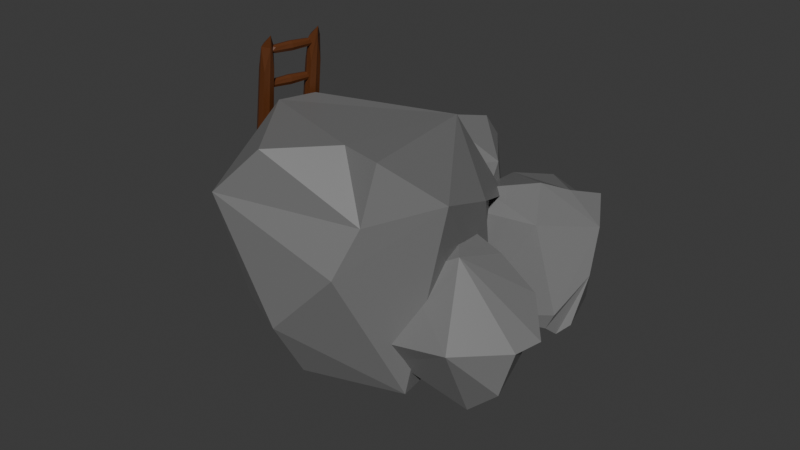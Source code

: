 # Source: ArchertowerLevel1.blend  (saved by Blender 4.0.36; exported with 4.5.12 LTS)
import bpy
from mathutils import Matrix  # noqa: F401  (used for matrix-valued properties, if any)

bpy.ops.wm.read_factory_settings(use_empty=True)
scene = bpy.context.scene
scene.name = 'Scene'

# ---- collections
col_collection = bpy.data.collections.new('Collection'); scene.collection.children.link(col_collection)

# ---- materials (node trees are filled in below, after node groups)
mat_material_001 = bpy.data.materials.new('Material.001')
mat_material_001.alpha_threshold = 0.0
mat_material_001.use_transparent_shadow = False
mat_material_001.line_color = (0.0, 0.0, 0.0, 1.0)
mat_material = bpy.data.materials.new('Material')
mat_material.alpha_threshold = 0.0
mat_material.use_transparent_shadow = False
mat_material.roughness = 0.5
mat_material.line_color = (0.0, 0.0, 0.0, 1.0)
mat_material_003 = bpy.data.materials.new('Material.003')
mat_material_003.use_transparent_shadow = False

# ---- material node trees
mat_material_001.use_nodes = True; mat_material_001.node_tree.nodes.clear()
_N = mat_material_001.node_tree.nodes; _L = mat_material_001.node_tree.links
n0 = _N.new('ShaderNodeOutputMaterial'); n0.name = 'Material Output'; n0.location = (300, 300)
n1 = _N.new('ShaderNodeBsdfPrincipled'); n1.name = 'Principled BSDF'; n1.location = (10, 300)
n1.distribution = 'GGX'
n1.subsurface_method = 'BURLEY'
n1.inputs[0].default_value = (0.1845, 0.1845, 0.1845, 1.0)
n1.inputs[2].default_value = 0.4
n1.inputs[3].default_value = 1.45
n1.inputs[27].default_value = (0.0, 0.0, 0.0, 1.0)
n1.inputs[28].default_value = 1.0
_L.new(n1.outputs[0], n0.inputs[0])
n0.is_active_output = True
mat_material.use_nodes = True; mat_material.node_tree.nodes.clear()
_N = mat_material.node_tree.nodes; _L = mat_material.node_tree.links
n0 = _N.new('ShaderNodeBsdfPrincipled'); n0.name = 'Principled BSDF'; n0.location = (10, 300)
n0.inputs[0].default_value = (0.1845, 0.1845, 0.1845, 1.0)
n0.inputs[3].default_value = 1.45
n1 = _N.new('ShaderNodeOutputMaterial'); n1.name = 'Material Output'; n1.location = (300, 300)
_L.new(n0.outputs[0], n1.inputs[0])
n1.is_active_output = True
mat_material_003.use_nodes = True; mat_material_003.node_tree.nodes.clear()
_N = mat_material_003.node_tree.nodes; _L = mat_material_003.node_tree.links
n0 = _N.new('ShaderNodeBsdfPrincipled'); n0.name = 'Principled BSDF'; n0.location = (10, 300)
n0.inputs[0].default_value = (0.107, 0.03189, 0.008023, 1.0)
n0.inputs[3].default_value = 1.45
n1 = _N.new('ShaderNodeOutputMaterial'); n1.name = 'Material Output'; n1.location = (300, 300)
_L.new(n0.outputs[0], n1.inputs[0])
n1.is_active_output = True

# ---- world
world_world = bpy.data.worlds.new('World'); scene.world = world_world
world_world.use_nodes = True; world_world.node_tree.nodes.clear()
_N = world_world.node_tree.nodes; _L = world_world.node_tree.links
n0 = _N.new('ShaderNodeOutputWorld'); n0.name = 'World Output'; n0.location = (300, 300)
n1 = _N.new('ShaderNodeBackground'); n1.name = 'Background'; n1.location = (10, 300)
n1.inputs[0].default_value = (0.05088, 0.05088, 0.05088, 1.0)
_L.new(n1.outputs[0], n0.inputs[0])
n0.is_active_output = True
world_world.color = (0.05088, 0.05088, 0.05088)
world_world.use_sun_shadow = False
world_world.sun_shadow_jitter_overblur = 0.0

# ---- meshes
me_icosphere = bpy.data.meshes.new('Icosphere')
me_icosphere.from_pydata([(-0.02068, -0.01508, -0.3859), (-0.1915, -0.5408, -0.2832), (-0.1915, 0.5107, -0.2832), (0.4265, 0.3098, -0.2832), (0.1501, -0.5408, 0.2696), (-0.4679, 0.3098, 0.2696), (0.5321, -0.01508, 0.2696), (-0.02068, -0.01508, 0.3938), (0.08432, 0.5107, 0.1631), (0.03106, 0.472, 0.2696), (0.1172, 0.4094, 0.3355), (0.2237, 0.4094, 0.2696), (0.4265, -0.2241, -0.2832), (0.4454, -0.2821, -0.1846), (0.3773, -0.3758, -0.1846), (0.3163, -0.3758, -0.2832), (0.3468, -0.2821, -0.3441), (-0.3984, -0.3905, 0.1307), (-0.3126, -0.3905, 0.2696), (-0.3555, -0.2584, 0.3555), (-0.4679, -0.1767, 0.2696), (-0.4254, -0.01508, -0.3746), (-0.4712, -0.1559, -0.2832), (-0.5452, -0.1021, -0.1351), (-0.5452, 0.07193, -0.1351), (-0.4712, 0.1257, -0.2832)], [], [(13, 12, 3, 6), (0, 16, 15, 1), (23, 22, 1, 17), (2, 25, 24, 5), (0, 2, 3), (14, 13, 6, 4), (1, 4, 18, 17), (24, 23, 20, 5), (2, 5, 9, 8), (1, 15, 14, 4), (19, 18, 4, 7), (5, 20, 19, 7), (10, 9, 5, 7), (6, 11, 10, 7), (4, 6, 7), (3, 2, 8), (8, 9, 10, 11), (3, 8, 11, 6), (12, 13, 14, 15, 16), (12, 16, 0, 3), (23, 17, 18, 19, 20), (0, 1, 22, 21), (21, 22, 23, 24, 25), (0, 21, 25, 2)])
_uv = me_icosphere.uv_layers.new(name='UVMap')
_uv.uv.foreach_set('vector', [0.2889, 0.1855, 0.3051, 0.1575, 0.4545, 0.1575, 0.3636, 0.3149, 0.1818, 0.0, 0.2565, 0.1294, 0.2403, 0.1575, 0.09091, 0.1575, 0.8425, 0.1996, 0.8669, 0.1575, 1.0, 0.1575, 0.9319, 0.2754, 0.6364, 0.1575, 0.7695, 0.1575, 0.7938, 0.1996, 0.7273, 0.3149, 0.5455, 0.0, 0.6364, 0.1575, 0.4545, 0.1575, 0.2565, 0.1855, 0.2889, 0.1855, 0.3636, 0.3149, 0.1818, 0.3149, 0.09091, 0.1575, 0.1818, 0.3149, 0.04569, 0.3149, 0.02284, 0.2754, 0.7938, 0.1996, 0.8425, 0.1996, 0.8634, 0.3149, 0.7273, 0.3149, 0.6364, 0.1575, 0.7273, 0.3149, 0.5805, 0.3149, 0.563, 0.2846, 0.09091, 0.1575, 0.2403, 0.1575, 0.2565, 0.1855, 0.1818, 0.3149, 0.02284, 0.3545, 0.04569, 0.3149, 0.1818, 0.3149, 0.09091, 0.4724, 0.7273, 0.3149, 0.8634, 0.3149, 0.8862, 0.3545, 0.8182, 0.4724, 0.563, 0.3453, 0.5805, 0.3149, 0.7273, 0.3149, 0.6364, 0.4724, 0.3636, 0.3149, 0.5104, 0.3149, 0.5279, 0.3453, 0.4545, 0.4724, 0.1818, 0.3149, 0.3636, 0.3149, 0.2727, 0.4724, 0.4545, 0.1575, 0.6364, 0.1575, 0.563, 0.2846, 0.563, 0.2846, 0.5805, 0.3149, 0.563, 0.3453, 0.5104, 0.3149, 0.4545, 0.1575, 0.563, 0.2846, 0.5104, 0.3149, 0.3636, 0.3149, 0.3051, 0.1575, 0.2889, 0.1855, 0.2565, 0.1855, 0.2403, 0.1575, 0.2565, 0.1294, 0.3051, 0.1575, 0.2889, 0.1294, 0.3636, 0.0, 0.4545, 0.1575, 0.8425, 0.1996, 0.9319, 0.2754, 0.04569, 0.3149, 0.02284, 0.3545, 0.8634, 0.3149, 0.9091, 0.0, 1.0, 0.1575, 0.8669, 0.1575, 0.8425, 0.1153, 0.7938, 0.1153, 0.8669, 0.1575, 0.8425, 0.1996, 0.7938, 0.1996, 0.7695, 0.1575, 0.7273, 0.0, 0.7938, 0.1153, 0.7695, 0.1575, 0.6364, 0.1575])
me_icosphere.materials.append(mat_material_001)
me_icosphere.update()
me_icosphere_001 = bpy.data.meshes.new('Icosphere.001')
me_icosphere_001.from_pydata([(-0.02089, -0.01708, -0.371), (-0.1915, -0.5408, -0.2832), (-0.1915, 0.5107, -0.1133), (0.3037, 0.1745, -0.2832), (0.1501, -0.3125, 0.2696), (-0.4679, 0.3098, 0.2696), (0.399, 0.1126, 0.1946), (-0.02068, -0.01508, 0.3938), (0.08432, 0.5107, 0.1631), (-0.2183, 0.472, 0.2696), (0.1172, 0.1551, 0.3355), (0.2237, 0.4094, 0.2696), (0.4265, -0.2241, -0.2832), (0.4454, -0.0539, -0.03343), (0.3773, -0.3758, -0.1846), (0.3163, -0.3758, -0.2832), (0.3468, -0.2821, -0.3441), (-0.3984, -0.3905, 0.1307), (-0.3126, -0.3905, 0.2696), (-0.3555, -0.2584, 0.3555), (-0.4679, -0.1767, 0.2696), (-0.254, -0.01508, -0.3746), (-0.4712, -0.1559, -0.2832), (-0.5452, -0.1021, -0.1351), (-0.5452, 0.07193, -0.1351), (-0.4712, 0.1257, -0.2832)], [], [(13, 12, 3, 6), (0, 16, 15, 1), (23, 22, 1, 17), (2, 25, 24, 5), (0, 2, 3), (14, 13, 6, 4), (1, 4, 18, 17), (24, 23, 20, 5), (2, 5, 9, 8), (1, 15, 14, 4), (19, 18, 4, 7), (5, 20, 19, 7), (10, 9, 5, 7), (6, 11, 10, 7), (4, 6, 7), (3, 2, 8), (8, 9, 10, 11), (3, 8, 11, 6), (12, 13, 14, 15, 16), (12, 16, 0, 3), (23, 17, 18, 19, 20), (0, 1, 22, 21), (21, 22, 23, 24, 25), (0, 21, 25, 2)])
_uv = me_icosphere_001.uv_layers.new(name='UVMap')
_uv.uv.foreach_set('vector', [0.2889, 0.1855, 0.3051, 0.1575, 0.4545, 0.1575, 0.3636, 0.3149, 0.1818, 0.0, 0.2565, 0.1294, 0.2403, 0.1575, 0.09091, 0.1575, 0.8425, 0.1996, 0.8669, 0.1575, 1.0, 0.1575, 0.9319, 0.2754, 0.6364, 0.1575, 0.7695, 0.1575, 0.7938, 0.1996, 0.7273, 0.3149, 0.5455, 0.0, 0.6364, 0.1575, 0.4545, 0.1575, 0.2565, 0.1855, 0.2889, 0.1855, 0.3636, 0.3149, 0.1818, 0.3149, 0.09091, 0.1575, 0.1818, 0.3149, 0.04569, 0.3149, 0.02284, 0.2754, 0.7938, 0.1996, 0.8425, 0.1996, 0.8634, 0.3149, 0.7273, 0.3149, 0.6364, 0.1575, 0.7273, 0.3149, 0.5805, 0.3149, 0.563, 0.2846, 0.09091, 0.1575, 0.2403, 0.1575, 0.2565, 0.1855, 0.1818, 0.3149, 0.02284, 0.3545, 0.04569, 0.3149, 0.1818, 0.3149, 0.09091, 0.4724, 0.7273, 0.3149, 0.8634, 0.3149, 0.8862, 0.3545, 0.8182, 0.4724, 0.563, 0.3453, 0.5805, 0.3149, 0.7273, 0.3149, 0.6364, 0.4724, 0.3636, 0.3149, 0.5104, 0.3149, 0.5279, 0.3453, 0.4545, 0.4724, 0.1818, 0.3149, 0.3636, 0.3149, 0.2727, 0.4724, 0.4545, 0.1575, 0.6364, 0.1575, 0.563, 0.2846, 0.563, 0.2846, 0.5805, 0.3149, 0.563, 0.3453, 0.5104, 0.3149, 0.4545, 0.1575, 0.563, 0.2846, 0.5104, 0.3149, 0.3636, 0.3149, 0.3051, 0.1575, 0.2889, 0.1855, 0.2565, 0.1855, 0.2403, 0.1575, 0.2565, 0.1294, 0.3051, 0.1575, 0.2889, 0.1294, 0.3636, 0.0, 0.4545, 0.1575, 0.8425, 0.1996, 0.9319, 0.2754, 0.04569, 0.3149, 0.02284, 0.3545, 0.8634, 0.3149, 0.9091, 0.0, 1.0, 0.1575, 0.8669, 0.1575, 0.8425, 0.1153, 0.7938, 0.1153, 0.8669, 0.1575, 0.8425, 0.1996, 0.7938, 0.1996, 0.7695, 0.1575, 0.7273, 0.0, 0.7938, 0.1153, 0.7695, 0.1575, 0.6364, 0.1575])
me_icosphere_001.materials.append(mat_material_001)
me_icosphere_001.update()
me_icosphere_002 = bpy.data.meshes.new('Icosphere.002')
me_icosphere_002.from_pydata([(-0.02089, -0.01708, -0.371), (-0.2253, -0.6954, -0.268), (-0.3671, 0.4046, -0.1531), (0.3037, 0.1745, -0.2832), (0.07413, -0.6598, 0.3038), (-0.4679, 0.3098, 0.2696), (0.399, 0.1126, 0.1946), (-0.02068, -0.01508, 0.3938), (0.05786, 0.3898, 0.175), (-0.2187, 0.4701, 0.2698), (0.1172, 0.1551, 0.3355), (0.216, 0.374, 0.2731), (0.4265, -0.2241, -0.2832), (0.4454, -0.0539, -0.03343), (0.3048, -0.707, -0.152), (0.2563, -0.65, -0.2562), (0.3468, -0.2821, -0.3441), (-0.4323, -0.5451, 0.1459), (-0.3464, -0.5451, 0.2848), (-0.3555, -0.2584, 0.3555), (-0.4679, -0.1767, 0.2696), (-0.176, -0.0275, -0.3468), (-0.3932, -0.1683, -0.2553), (-0.4672, -0.1145, -0.1073), (-0.4672, 0.05951, -0.1073), (-0.3932, 0.1133, -0.2553), (-0.09847, -0.02229, -0.3589), (-0.4014, 0.2489, -0.2095), (-0.4676, 0.1847, 0.08117), (-0.2924, -0.3545, -0.2692), (-0.4676, -0.1456, 0.08117), (-0.4328, -0.2525, 0.01171), (-0.2765, 0.3475, -0.2758), (-0.321, 0.06647, -0.2858), (-0.3493, 0.1665, -0.2765)], [], [(13, 12, 3, 6), (0, 16, 15, 1), (31, 29, 1, 17), (27, 25, 24, 28), (0, 32, 2, 3), (14, 13, 6, 4), (1, 4, 18, 17), (28, 30, 20, 5), (2, 5, 9, 8), (1, 15, 14, 4), (19, 18, 4, 7), (5, 20, 19, 7), (10, 9, 5, 7), (6, 11, 10, 7), (4, 6, 7), (3, 2, 8), (8, 9, 10, 11), (3, 8, 11, 6), (12, 13, 14, 15, 16), (12, 16, 0, 3), (31, 17, 18, 19, 20, 30), (26, 29, 22, 21), (21, 22, 23, 24, 25, 33), (34, 33, 25, 27), (32, 34, 27, 2), (0, 1, 29, 26), (23, 31, 30), (24, 23, 30, 28), (2, 27, 28, 5), (23, 22, 29, 31), (0, 26, 34, 32), (26, 21, 33, 34)])
_uv = me_icosphere_002.uv_layers.new(name='UVMap')
_uv.uv.foreach_set('vector', [0.2889, 0.1855, 0.3051, 0.1575, 0.4545, 0.1575, 0.3636, 0.3149, 0.1818, 0.0, 0.2565, 0.1294, 0.2403, 0.1575, 0.09091, 0.1575, 0.8872, 0.2375, 0.9334, 0.1575, 1.0, 0.1575, 0.9319, 0.2754, 0.7029, 0.1575, 0.7695, 0.1575, 0.7938, 0.1996, 0.7606, 0.2573, 0.5455, 0.0, 0.6061, 0.1051, 0.6364, 0.1575, 0.4545, 0.1575, 0.2565, 0.1855, 0.2889, 0.1855, 0.3636, 0.3149, 0.1818, 0.3149, 0.09091, 0.1575, 0.1818, 0.3149, 0.04569, 0.3149, 0.02284, 0.2754, 0.7606, 0.2573, 0.853, 0.2573, 0.8634, 0.3149, 0.7273, 0.3149, 0.6364, 0.1575, 0.7273, 0.3149, 0.5805, 0.3149, 0.563, 0.2846, 0.09091, 0.1575, 0.2403, 0.1575, 0.2565, 0.1855, 0.1818, 0.3149, 0.02284, 0.3545, 0.04569, 0.3149, 0.1818, 0.3149, 0.09091, 0.4724, 0.7273, 0.3149, 0.8634, 0.3149, 0.8862, 0.3545, 0.8182, 0.4724, 0.563, 0.3453, 0.5805, 0.3149, 0.7273, 0.3149, 0.6364, 0.4724, 0.3636, 0.3149, 0.5104, 0.3149, 0.5279, 0.3453, 0.4545, 0.4724, 0.1818, 0.3149, 0.3636, 0.3149, 0.2727, 0.4724, 0.4545, 0.1575, 0.6364, 0.1575, 0.563, 0.2846, 0.563, 0.2846, 0.5805, 0.3149, 0.563, 0.3453, 0.5104, 0.3149, 0.4545, 0.1575, 0.563, 0.2846, 0.5104, 0.3149, 0.3636, 0.3149, 0.3051, 0.1575, 0.2889, 0.1855, 0.2565, 0.1855, 0.2403, 0.1575, 0.2565, 0.1294, 0.3051, 0.1575, 0.2889, 0.1294, 0.3636, 0.0, 0.4545, 0.1575, 0.8872, 0.2375, 0.9319, 0.2754, 0.04569, 0.3149, 0.02284, 0.3545, 0.8634, 0.3149, 0.853, 0.2573, 0.8758, 0.05765, 0.9334, 0.1575, 0.8669, 0.1575, 0.8425, 0.1153, 0.7938, 0.1153, 0.8669, 0.1575, 0.8425, 0.1996, 0.7938, 0.1996, 0.7695, 0.1575, 0.7776, 0.1434, 0.7221, 0.1243, 0.7776, 0.1434, 0.7695, 0.1575, 0.7029, 0.1575, 0.6666, 0.1051, 0.7221, 0.1243, 0.7029, 0.1575, 0.6364, 0.1575, 0.9091, 0.0, 1.0, 0.1575, 0.9334, 0.1575, 0.8758, 0.05765, 0.8425, 0.1996, 0.8872, 0.2375, 0.853, 0.2573, 0.7938, 0.1996, 0.8425, 0.1996, 0.853, 0.2573, 0.7606, 0.2573, 0.6364, 0.1575, 0.7029, 0.1575, 0.7606, 0.2573, 0.7273, 0.3149, 0.8425, 0.1996, 0.8669, 0.1575, 0.9334, 0.1575, 0.8872, 0.2375, 0.7273, 0.0, 0.7606, 0.05765, 0.7221, 0.1243, 0.6666, 0.1051, 0.7606, 0.05765, 0.7938, 0.1153, 0.7776, 0.1434, 0.7221, 0.1243])
me_icosphere_002.materials.append(mat_material)
me_icosphere_002.update()
me_icosphere_003 = bpy.data.meshes.new('Icosphere.003')
me_icosphere_003.from_pydata([(-0.02089, -0.01708, -0.371), (-0.1915, -0.5408, -0.2832), (-0.1915, 0.5107, -0.1133), (0.3037, 0.1745, -0.2832), (0.1501, -0.3125, 0.2696), (-0.4679, 0.3098, 0.2696), (0.399, 0.1126, 0.1946), (-0.02068, -0.01508, 0.3938), (0.08432, 0.5107, 0.1631), (-0.2183, 0.472, 0.2696), (0.1172, 0.1551, 0.3355), (0.2237, 0.4094, 0.2696), (0.4265, -0.2241, -0.2832), (0.4454, -0.0539, -0.03343), (0.3773, -0.3758, -0.1846), (0.3163, -0.3758, -0.2832), (0.3468, -0.2821, -0.3441), (-0.3984, -0.3905, 0.1307), (-0.3126, -0.3905, 0.2696), (-0.3555, -0.2584, 0.3555), (-0.4679, -0.1767, 0.2696), (-0.254, -0.01508, -0.3746), (-0.4712, -0.1559, -0.2832), (-0.5452, -0.1021, -0.1351), (-0.5452, 0.07193, -0.1351), (-0.4712, 0.1257, -0.2832)], [], [(13, 12, 3, 6), (0, 16, 15, 1), (23, 22, 1, 17), (2, 25, 24, 5), (0, 2, 3), (14, 13, 6, 4), (1, 4, 18, 17), (24, 23, 20, 5), (2, 5, 9, 8), (1, 15, 14, 4), (19, 18, 4, 7), (5, 20, 19, 7), (10, 9, 5, 7), (6, 11, 10, 7), (4, 6, 7), (3, 2, 8), (8, 9, 10, 11), (3, 8, 11, 6), (12, 13, 14, 15, 16), (12, 16, 0, 3), (23, 17, 18, 19, 20), (0, 1, 22, 21), (21, 22, 23, 24, 25), (0, 21, 25, 2)])
_uv = me_icosphere_003.uv_layers.new(name='UVMap')
_uv.uv.foreach_set('vector', [0.2889, 0.1855, 0.3051, 0.1575, 0.4545, 0.1575, 0.3636, 0.3149, 0.1818, 0.0, 0.2565, 0.1294, 0.2403, 0.1575, 0.09091, 0.1575, 0.8425, 0.1996, 0.8669, 0.1575, 1.0, 0.1575, 0.9319, 0.2754, 0.6364, 0.1575, 0.7695, 0.1575, 0.7938, 0.1996, 0.7273, 0.3149, 0.5455, 0.0, 0.6364, 0.1575, 0.4545, 0.1575, 0.2565, 0.1855, 0.2889, 0.1855, 0.3636, 0.3149, 0.1818, 0.3149, 0.09091, 0.1575, 0.1818, 0.3149, 0.04569, 0.3149, 0.02284, 0.2754, 0.7938, 0.1996, 0.8425, 0.1996, 0.8634, 0.3149, 0.7273, 0.3149, 0.6364, 0.1575, 0.7273, 0.3149, 0.5805, 0.3149, 0.563, 0.2846, 0.09091, 0.1575, 0.2403, 0.1575, 0.2565, 0.1855, 0.1818, 0.3149, 0.02284, 0.3545, 0.04569, 0.3149, 0.1818, 0.3149, 0.09091, 0.4724, 0.7273, 0.3149, 0.8634, 0.3149, 0.8862, 0.3545, 0.8182, 0.4724, 0.563, 0.3453, 0.5805, 0.3149, 0.7273, 0.3149, 0.6364, 0.4724, 0.3636, 0.3149, 0.5104, 0.3149, 0.5279, 0.3453, 0.4545, 0.4724, 0.1818, 0.3149, 0.3636, 0.3149, 0.2727, 0.4724, 0.4545, 0.1575, 0.6364, 0.1575, 0.563, 0.2846, 0.563, 0.2846, 0.5805, 0.3149, 0.563, 0.3453, 0.5104, 0.3149, 0.4545, 0.1575, 0.563, 0.2846, 0.5104, 0.3149, 0.3636, 0.3149, 0.3051, 0.1575, 0.2889, 0.1855, 0.2565, 0.1855, 0.2403, 0.1575, 0.2565, 0.1294, 0.3051, 0.1575, 0.2889, 0.1294, 0.3636, 0.0, 0.4545, 0.1575, 0.8425, 0.1996, 0.9319, 0.2754, 0.04569, 0.3149, 0.02284, 0.3545, 0.8634, 0.3149, 0.9091, 0.0, 1.0, 0.1575, 0.8669, 0.1575, 0.8425, 0.1153, 0.7938, 0.1153, 0.8669, 0.1575, 0.8425, 0.1996, 0.7938, 0.1996, 0.7695, 0.1575, 0.7273, 0.0, 0.7938, 0.1153, 0.7695, 0.1575, 0.6364, 0.1575])
me_icosphere_003.materials.append(mat_material_001)
me_icosphere_003.update()
me_cube_004 = bpy.data.meshes.new('Cube.004')
me_cube_004.from_pydata([(-0.5, -0.5, 0.5798), (-0.5, -0.5, 1.58), (-0.5, 0.5, 0.5798), (-0.5, 0.5, 1.58), (0.5, -0.5, 0.5798), (0.5, -0.5, 1.58), (0.5, 0.5, 0.5798), (0.5, 0.5, 1.58), (-0.6096, 9.313e-10, 0.4702), (-0.6096, -0.6096, 1.08), (-0.6096, -6.519e-09, 1.689), (-0.6096, 0.6096, 1.08), (1.583e-08, 0.6096, 0.4702), (-5.588e-09, 0.6096, 1.689), (0.6096, 0.6096, 1.08), (0.6096, -1.676e-08, 0.4702), (0.6096, -1.863e-09, 1.689), (0.6096, -0.6096, 1.08), (-1.211e-08, -0.6096, 0.4702), (-9.313e-10, -0.6096, 1.689), (-0.8395, -1.211e-08, 1.08), (9.313e-09, 0.8395, 1.08), (0.8395, -1.304e-08, 1.08), (-9.313e-09, -0.8395, 1.08), (0.0, -5.588e-09, 0.2403), (-9.313e-10, -1.397e-08, 1.919), (-0.5, -0.5, -5.465), (-0.5, -0.5, -4.465), (-0.5, 0.5, -5.465), (-0.5, 0.5, -4.465), (0.5, -0.5, -5.465), (0.5, -0.5, -4.465), (0.5, 0.5, -5.465), (0.5, 0.5, -4.465), (-0.6096, 9.313e-10, -5.574), (-0.6096, -0.6096, -4.965), (-0.6096, -6.519e-09, -4.355), (-0.6096, 0.6096, -4.965), (1.583e-08, 0.6096, -5.574), (-5.588e-09, 0.6096, -4.355), (0.6096, 0.6096, -4.965), (0.6096, -1.676e-08, -5.574), (0.6096, -1.863e-09, -4.355), (0.6096, -0.6096, -4.965), (-1.211e-08, -0.6096, -5.574), (-9.313e-10, -0.6096, -4.355), (-0.8395, -1.211e-08, -4.965), (9.313e-09, 0.8395, -4.965), (0.8395, -1.304e-08, -4.965), (-9.313e-09, -0.8395, -4.965), (0.0, -5.588e-09, -5.804), (-9.313e-10, -1.397e-08, -4.125), (-0.5, -0.5, -11.51), (-0.5, -0.5, -10.51), (-0.5, 0.5, -11.51), (-0.5, 0.5, -10.51), (0.5, -0.5, -11.51), (0.5, -0.5, -10.51), (0.5, 0.5, -11.51), (0.5, 0.5, -10.51), (-0.6096, 9.313e-10, -11.62), (-0.6096, -0.6096, -11.01), (-0.6096, -6.519e-09, -10.4), (-0.6096, 0.6096, -11.01), (1.583e-08, 0.6096, -11.62), (-5.588e-09, 0.6096, -10.4), (0.6096, 0.6096, -11.01), (0.6096, -1.676e-08, -11.62), (0.6096, -1.863e-09, -10.4), (0.6096, -0.6096, -11.01), (-1.211e-08, -0.6096, -11.62), (-9.313e-10, -0.6096, -10.4), (-0.8395, -1.211e-08, -11.01), (9.313e-09, 0.8395, -11.01), (0.8395, -1.304e-08, -11.01), (-9.313e-09, -0.8395, -11.01), (0.0, -5.588e-09, -11.85), (-9.313e-10, -1.397e-08, -10.17), (-0.5, -0.5, -17.55), (-0.5, -0.5, -16.55), (-0.5, 0.5, -17.55), (-0.5, 0.5, -16.55), (0.5, -0.5, -17.55), (0.5, -0.5, -16.55), (0.5, 0.5, -17.55), (0.5, 0.5, -16.55), (-0.6096, 9.313e-10, -17.66), (-0.6096, -0.6096, -17.05), (-0.6096, -6.519e-09, -16.44), (-0.6096, 0.6096, -17.05), (1.583e-08, 0.6096, -17.66), (-5.588e-09, 0.6096, -16.44), (0.6096, 0.6096, -17.05), (0.6096, -1.676e-08, -17.66), (0.6096, -1.863e-09, -16.44), (0.6096, -0.6096, -17.05), (-1.211e-08, -0.6096, -17.66), (-9.313e-10, -0.6096, -16.44), (-0.8395, -1.211e-08, -17.05), (9.313e-09, 0.8395, -17.05), (0.8395, -1.304e-08, -17.05), (-9.313e-09, -0.8395, -17.05), (0.0, -5.588e-09, -17.89), (-9.313e-10, -1.397e-08, -16.21), (-0.5, -0.5, -23.6), (-0.5, -0.5, -22.6), (-0.5, 0.5, -23.6), (-0.5, 0.5, -22.6), (0.5, -0.5, -23.6), (0.5, -0.5, -22.6), (0.5, 0.5, -23.6), (0.5, 0.5, -22.6), (-0.6096, 9.313e-10, -23.71), (-0.6096, -0.6096, -23.1), (-0.6096, -6.519e-09, -22.49), (-0.6096, 0.6096, -23.1), (1.583e-08, 0.6096, -23.71), (-5.588e-09, 0.6096, -22.49), (0.6096, 0.6096, -23.1), (0.6096, -1.676e-08, -23.71), (0.6096, -1.863e-09, -22.49), (0.6096, -0.6096, -23.1), (-1.211e-08, -0.6096, -23.71), (-9.313e-10, -0.6096, -22.49), (-0.8395, -1.211e-08, -23.1), (9.313e-09, 0.8395, -23.1), (0.8395, -1.304e-08, -23.1), (-9.313e-09, -0.8395, -23.1), (0.0, -5.588e-09, -23.94), (-9.313e-10, -1.397e-08, -22.26), (-0.5, -0.5, -29.64), (-0.5, -0.5, -28.64), (-0.5, 0.5, -29.64), (-0.5, 0.5, -28.64), (0.5, -0.5, -29.64), (0.5, -0.5, -28.64), (0.5, 0.5, -29.64), (0.5, 0.5, -28.64), (-0.6096, 9.313e-10, -29.75), (-0.6096, -0.6096, -29.14), (-0.6096, -6.519e-09, -28.53), (-0.6096, 0.6096, -29.14), (1.583e-08, 0.6096, -29.75), (-5.588e-09, 0.6096, -28.53), (0.6096, 0.6096, -29.14), (0.6096, -1.676e-08, -29.75), (0.6096, -1.863e-09, -28.53), (0.6096, -0.6096, -29.14), (-1.211e-08, -0.6096, -29.75), (-9.313e-10, -0.6096, -28.53), (-0.8395, -1.211e-08, -29.14), (9.313e-09, 0.8395, -29.14), (0.8395, -1.304e-08, -29.14), (-9.313e-09, -0.8395, -29.14), (0.0, -5.588e-09, -29.98), (-9.313e-10, -1.397e-08, -28.3), (-0.5, -0.5, -35.69), (-0.5, -0.5, -34.69), (-0.5, 0.5, -35.69), (-0.5, 0.5, -34.69), (0.5, -0.5, -35.69), (0.5, -0.5, -34.69), (0.5, 0.5, -35.69), (0.5, 0.5, -34.69), (-0.6096, 9.313e-10, -35.8), (-0.6096, -0.6096, -35.19), (-0.6096, -6.519e-09, -34.58), (-0.6096, 0.6096, -35.19), (1.583e-08, 0.6096, -35.8), (-5.588e-09, 0.6096, -34.58), (0.6096, 0.6096, -35.19), (0.6096, -1.676e-08, -35.8), (0.6096, -1.863e-09, -34.58), (0.6096, -0.6096, -35.19), (-1.211e-08, -0.6096, -35.8), (-9.313e-10, -0.6096, -34.58), (-0.8395, -1.211e-08, -35.19), (9.313e-09, 0.8395, -35.19), (0.8395, -1.304e-08, -35.19), (-9.313e-09, -0.8395, -35.19), (0.0, -5.588e-09, -36.03), (-9.313e-10, -1.397e-08, -34.35), (-0.5, -0.5, -41.73), (-0.5, -0.5, -40.73), (-0.5, 0.5, -41.73), (-0.5, 0.5, -40.73), (0.5, -0.5, -41.73), (0.5, -0.5, -40.73), (0.5, 0.5, -41.73), (0.5, 0.5, -40.73), (-0.6096, 9.313e-10, -41.84), (-0.6096, -0.6096, -41.23), (-0.6096, -6.519e-09, -40.62), (-0.6096, 0.6096, -41.23), (1.583e-08, 0.6096, -41.84), (-5.588e-09, 0.6096, -40.62), (0.6096, 0.6096, -41.23), (0.6096, -1.676e-08, -41.84), (0.6096, -1.863e-09, -40.62), (0.6096, -0.6096, -41.23), (-1.211e-08, -0.6096, -41.84), (-9.313e-10, -0.6096, -40.62), (-0.8395, -1.211e-08, -41.23), (9.313e-09, 0.8395, -41.23), (0.8395, -1.304e-08, -41.23), (-9.313e-09, -0.8395, -41.23), (0.0, -5.588e-09, -42.07), (-9.313e-10, -1.397e-08, -40.39), (-0.5, -0.5, -47.78), (-0.5, -0.5, -46.78), (-0.5, 0.5, -47.78), (-0.5, 0.5, -46.78), (0.5, -0.5, -47.78), (0.5, -0.5, -46.78), (0.5, 0.5, -47.78), (0.5, 0.5, -46.78), (-0.6096, 9.313e-10, -47.89), (-0.6096, -0.6096, -47.28), (-0.6096, -6.519e-09, -46.67), (-0.6096, 0.6096, -47.28), (1.583e-08, 0.6096, -47.89), (-5.588e-09, 0.6096, -46.67), (0.6096, 0.6096, -47.28), (0.6096, -1.676e-08, -47.89), (0.6096, -1.863e-09, -46.67), (0.6096, -0.6096, -47.28), (-1.211e-08, -0.6096, -47.89), (-9.313e-10, -0.6096, -46.67), (-0.8395, -1.211e-08, -47.28), (9.313e-09, 0.8395, -47.28), (0.8395, -1.304e-08, -47.28), (-9.313e-09, -0.8395, -47.28), (0.0, -5.588e-09, -48.12), (-9.313e-10, -1.397e-08, -46.44), (-0.5798, 0.884, -6.763), (-0.5798, 0.884, -44.05), (-0.5798, -0.884, -6.763), (-0.5798, -0.884, -44.05), (-0.8768, 0.884, -6.763), (-0.8768, 0.884, -44.05), (-0.8768, -0.884, -6.763), (-0.8768, -0.884, -44.05), (-0.5473, -1.647e-09, -2.678), (-0.5473, 1.078, -25.41), (-0.5473, 1.153e-08, -48.14), (-0.5473, -1.078, -25.41), (-0.7283, -1.078, -2.678), (-0.7283, -1.078, -48.14), (-0.9093, -1.078, -25.41), (-0.9093, 2.964e-08, -2.678), (-0.9093, 3.293e-09, -48.14), (-0.9093, 1.078, -25.41), (-0.7283, 1.078, -2.678), (-0.7283, 1.078, -48.14), (-0.479, 2.14e-08, -25.41), (-0.7283, -1.484, -25.41), (-0.9776, 2.305e-08, -25.41), (-0.7283, 1.484, -25.41), (-0.7283, 9.879e-09, 5.897), (-0.7195, 1.088, -50.37), (0.5643, 0.884, -6.763), (0.5643, 0.884, -44.05), (0.5643, -0.884, -6.763), (0.5643, -0.884, -44.05), (0.8612, 0.884, -6.763), (0.8612, 0.884, -44.05), (0.8612, -0.884, -6.763), (0.8612, -0.884, -44.05), (0.5317, -1.647e-09, -2.678), (0.5317, 1.078, -25.41), (0.5317, 1.153e-08, -48.14), (0.5317, -1.078, -25.41), (0.7127, -1.078, -2.678), (0.7127, -1.078, -48.14), (0.8938, -1.078, -25.41), (0.8938, 2.964e-08, -2.678), (0.8938, 3.293e-09, -48.14), (0.8938, 1.078, -25.41), (0.7127, 1.078, -2.678), (0.7127, 1.078, -48.14), (0.4634, 2.14e-08, -25.41), (0.7127, -1.484, -25.41), (0.9621, 2.305e-08, -25.41), (0.7127, 1.484, -25.41), (0.7127, 9.879e-09, 5.897), (0.7215, 1.088, -50.37)], [], [(0, 9, 20, 8), (9, 1, 10, 20), (20, 10, 3, 11), (8, 20, 11, 2), (2, 11, 21, 12), (11, 3, 13, 21), (21, 13, 7, 14), (12, 21, 14, 6), (6, 14, 22, 15), (14, 7, 16, 22), (22, 16, 5, 17), (15, 22, 17, 4), (4, 17, 23, 18), (17, 5, 19, 23), (23, 19, 1, 9), (18, 23, 9, 0), (2, 12, 24, 8), (12, 6, 15, 24), (24, 15, 4, 18), (8, 24, 18, 0), (7, 13, 25, 16), (13, 3, 10, 25), (25, 10, 1, 19), (16, 25, 19, 5), (26, 35, 46, 34), (35, 27, 36, 46), (46, 36, 29, 37), (34, 46, 37, 28), (28, 37, 47, 38), (37, 29, 39, 47), (47, 39, 33, 40), (38, 47, 40, 32), (32, 40, 48, 41), (40, 33, 42, 48), (48, 42, 31, 43), (41, 48, 43, 30), (30, 43, 49, 44), (43, 31, 45, 49), (49, 45, 27, 35), (44, 49, 35, 26), (28, 38, 50, 34), (38, 32, 41, 50), (50, 41, 30, 44), (34, 50, 44, 26), (33, 39, 51, 42), (39, 29, 36, 51), (51, 36, 27, 45), (42, 51, 45, 31), (52, 61, 72, 60), (61, 53, 62, 72), (72, 62, 55, 63), (60, 72, 63, 54), (54, 63, 73, 64), (63, 55, 65, 73), (73, 65, 59, 66), (64, 73, 66, 58), (58, 66, 74, 67), (66, 59, 68, 74), (74, 68, 57, 69), (67, 74, 69, 56), (56, 69, 75, 70), (69, 57, 71, 75), (75, 71, 53, 61), (70, 75, 61, 52), (54, 64, 76, 60), (64, 58, 67, 76), (76, 67, 56, 70), (60, 76, 70, 52), (59, 65, 77, 68), (65, 55, 62, 77), (77, 62, 53, 71), (68, 77, 71, 57), (78, 87, 98, 86), (87, 79, 88, 98), (98, 88, 81, 89), (86, 98, 89, 80), (80, 89, 99, 90), (89, 81, 91, 99), (99, 91, 85, 92), (90, 99, 92, 84), (84, 92, 100, 93), (92, 85, 94, 100), (100, 94, 83, 95), (93, 100, 95, 82), (82, 95, 101, 96), (95, 83, 97, 101), (101, 97, 79, 87), (96, 101, 87, 78), (80, 90, 102, 86), (90, 84, 93, 102), (102, 93, 82, 96), (86, 102, 96, 78), (85, 91, 103, 94), (91, 81, 88, 103), (103, 88, 79, 97), (94, 103, 97, 83), (104, 113, 124, 112), (113, 105, 114, 124), (124, 114, 107, 115), (112, 124, 115, 106), (106, 115, 125, 116), (115, 107, 117, 125), (125, 117, 111, 118), (116, 125, 118, 110), (110, 118, 126, 119), (118, 111, 120, 126), (126, 120, 109, 121), (119, 126, 121, 108), (108, 121, 127, 122), (121, 109, 123, 127), (127, 123, 105, 113), (122, 127, 113, 104), (106, 116, 128, 112), (116, 110, 119, 128), (128, 119, 108, 122), (112, 128, 122, 104), (111, 117, 129, 120), (117, 107, 114, 129), (129, 114, 105, 123), (120, 129, 123, 109), (130, 139, 150, 138), (139, 131, 140, 150), (150, 140, 133, 141), (138, 150, 141, 132), (132, 141, 151, 142), (141, 133, 143, 151), (151, 143, 137, 144), (142, 151, 144, 136), (136, 144, 152, 145), (144, 137, 146, 152), (152, 146, 135, 147), (145, 152, 147, 134), (134, 147, 153, 148), (147, 135, 149, 153), (153, 149, 131, 139), (148, 153, 139, 130), (132, 142, 154, 138), (142, 136, 145, 154), (154, 145, 134, 148), (138, 154, 148, 130), (137, 143, 155, 146), (143, 133, 140, 155), (155, 140, 131, 149), (146, 155, 149, 135), (156, 165, 176, 164), (165, 157, 166, 176), (176, 166, 159, 167), (164, 176, 167, 158), (158, 167, 177, 168), (167, 159, 169, 177), (177, 169, 163, 170), (168, 177, 170, 162), (162, 170, 178, 171), (170, 163, 172, 178), (178, 172, 161, 173), (171, 178, 173, 160), (160, 173, 179, 174), (173, 161, 175, 179), (179, 175, 157, 165), (174, 179, 165, 156), (158, 168, 180, 164), (168, 162, 171, 180), (180, 171, 160, 174), (164, 180, 174, 156), (163, 169, 181, 172), (169, 159, 166, 181), (181, 166, 157, 175), (172, 181, 175, 161), (182, 191, 202, 190), (191, 183, 192, 202), (202, 192, 185, 193), (190, 202, 193, 184), (184, 193, 203, 194), (193, 185, 195, 203), (203, 195, 189, 196), (194, 203, 196, 188), (188, 196, 204, 197), (196, 189, 198, 204), (204, 198, 187, 199), (197, 204, 199, 186), (186, 199, 205, 200), (199, 187, 201, 205), (205, 201, 183, 191), (200, 205, 191, 182), (184, 194, 206, 190), (194, 188, 197, 206), (206, 197, 186, 200), (190, 206, 200, 182), (189, 195, 207, 198), (195, 185, 192, 207), (207, 192, 183, 201), (198, 207, 201, 187), (208, 217, 228, 216), (217, 209, 218, 228), (228, 218, 211, 219), (216, 228, 219, 210), (210, 219, 229, 220), (219, 211, 221, 229), (229, 221, 215, 222), (220, 229, 222, 214), (214, 222, 230, 223), (222, 215, 224, 230), (230, 224, 213, 225), (223, 230, 225, 212), (212, 225, 231, 226), (225, 213, 227, 231), (231, 227, 209, 217), (226, 231, 217, 208), (210, 220, 232, 216), (220, 214, 223, 232), (232, 223, 212, 226), (216, 232, 226, 208), (215, 221, 233, 224), (221, 211, 218, 233), (233, 218, 209, 227), (224, 233, 227, 213), (234, 243, 254, 242), (243, 235, 244, 254), (254, 244, 237, 245), (242, 254, 245, 236), (236, 245, 255, 246), (245, 237, 247, 255), (255, 247, 241, 248), (246, 255, 248, 240), (240, 248, 256, 249), (248, 241, 250, 256), (256, 250, 239, 251), (249, 256, 251, 238), (238, 251, 257, 252), (251, 239, 253, 257), (257, 253, 235, 243), (252, 257, 243, 234), (236, 246, 258, 242), (246, 240, 249, 258), (258, 249, 238, 252), (242, 258, 252, 234), (241, 247, 259, 250), (247, 237, 244, 259), (259, 244, 235, 253), (250, 259, 253, 239), (260, 268, 280, 269), (269, 280, 270, 261), (280, 271, 263, 270), (268, 262, 271, 280), (262, 272, 281, 271), (271, 281, 273, 263), (281, 274, 267, 273), (272, 266, 274, 281), (266, 275, 282, 274), (274, 282, 276, 267), (282, 277, 265, 276), (275, 264, 277, 282), (264, 278, 283, 277), (277, 283, 279, 265), (283, 269, 261, 279), (278, 260, 269, 283), (262, 268, 284, 272), (272, 284, 275, 266), (284, 278, 264, 275), (268, 260, 278, 284), (267, 276, 285, 273), (273, 285, 270, 263), (285, 279, 261, 270), (276, 265, 279, 285)])
_uv = me_cube_004.uv_layers.new(name='UVMap')
_uv.uv.foreach_set('vector', [0.375, 0.0, 0.5, 0.0, 0.5, 0.125, 0.375, 0.125, 0.5, 0.0, 0.625, 0.0, 0.625, 0.125, 0.5, 0.125, 0.5, 0.125, 0.625, 0.125, 0.625, 0.25, 0.5, 0.25, 0.375, 0.125, 0.5, 0.125, 0.5, 0.25, 0.375, 0.25, 0.375, 0.25, 0.5, 0.25, 0.5, 0.375, 0.375, 0.375, 0.5, 0.25, 0.625, 0.25, 0.625, 0.375, 0.5, 0.375, 0.5, 0.375, 0.625, 0.375, 0.625, 0.5, 0.5, 0.5, 0.375, 0.375, 0.5, 0.375, 0.5, 0.5, 0.375, 0.5, 0.375, 0.5, 0.5, 0.5, 0.5, 0.625, 0.375, 0.625, 0.5, 0.5, 0.625, 0.5, 0.625, 0.625, 0.5, 0.625, 0.5, 0.625, 0.625, 0.625, 0.625, 0.75, 0.5, 0.75, 0.375, 0.625, 0.5, 0.625, 0.5, 0.75, 0.375, 0.75, 0.375, 0.75, 0.5, 0.75, 0.5, 0.875, 0.375, 0.875, 0.5, 0.75, 0.625, 0.75, 0.625, 0.875, 0.5, 0.875, 0.5, 0.875, 0.625, 0.875, 0.625, 1.0, 0.5, 1.0, 0.375, 0.875, 0.5, 0.875, 0.5, 1.0, 0.375, 1.0, 0.125, 0.5, 0.25, 0.5, 0.25, 0.625, 0.125, 0.625, 0.25, 0.5, 0.375, 0.5, 0.375, 0.625, 0.25, 0.625, 0.25, 0.625, 0.375, 0.625, 0.375, 0.75, 0.25, 0.75, 0.125, 0.625, 0.25, 0.625, 0.25, 0.75, 0.125, 0.75, 0.625, 0.5, 0.75, 0.5, 0.75, 0.625, 0.625, 0.625, 0.75, 0.5, 0.875, 0.5, 0.875, 0.625, 0.75, 0.625, 0.75, 0.625, 0.875, 0.625, 0.875, 0.75, 0.75, 0.75, 0.625, 0.625, 0.75, 0.625, 0.75, 0.75, 0.625, 0.75, 0.375, 0.0, 0.5, 0.0, 0.5, 0.125, 0.375, 0.125, 0.5, 0.0, 0.625, 0.0, 0.625, 0.125, 0.5, 0.125, 0.5, 0.125, 0.625, 0.125, 0.625, 0.25, 0.5, 0.25, 0.375, 0.125, 0.5, 0.125, 0.5, 0.25, 0.375, 0.25, 0.375, 0.25, 0.5, 0.25, 0.5, 0.375, 0.375, 0.375, 0.5, 0.25, 0.625, 0.25, 0.625, 0.375, 0.5, 0.375, 0.5, 0.375, 0.625, 0.375, 0.625, 0.5, 0.5, 0.5, 0.375, 0.375, 0.5, 0.375, 0.5, 0.5, 0.375, 0.5, 0.375, 0.5, 0.5, 0.5, 0.5, 0.625, 0.375, 0.625, 0.5, 0.5, 0.625, 0.5, 0.625, 0.625, 0.5, 0.625, 0.5, 0.625, 0.625, 0.625, 0.625, 0.75, 0.5, 0.75, 0.375, 0.625, 0.5, 0.625, 0.5, 0.75, 0.375, 0.75, 0.375, 0.75, 0.5, 0.75, 0.5, 0.875, 0.375, 0.875, 0.5, 0.75, 0.625, 0.75, 0.625, 0.875, 0.5, 0.875, 0.5, 0.875, 0.625, 0.875, 0.625, 1.0, 0.5, 1.0, 0.375, 0.875, 0.5, 0.875, 0.5, 1.0, 0.375, 1.0, 0.125, 0.5, 0.25, 0.5, 0.25, 0.625, 0.125, 0.625, 0.25, 0.5, 0.375, 0.5, 0.375, 0.625, 0.25, 0.625, 0.25, 0.625, 0.375, 0.625, 0.375, 0.75, 0.25, 0.75, 0.125, 0.625, 0.25, 0.625, 0.25, 0.75, 0.125, 0.75, 0.625, 0.5, 0.75, 0.5, 0.75, 0.625, 0.625, 0.625, 0.75, 0.5, 0.875, 0.5, 0.875, 0.625, 0.75, 0.625, 0.75, 0.625, 0.875, 0.625, 0.875, 0.75, 0.75, 0.75, 0.625, 0.625, 0.75, 0.625, 0.75, 0.75, 0.625, 0.75, 0.375, 0.0, 0.5, 0.0, 0.5, 0.125, 0.375, 0.125, 0.5, 0.0, 0.625, 0.0, 0.625, 0.125, 0.5, 0.125, 0.5, 0.125, 0.625, 0.125, 0.625, 0.25, 0.5, 0.25, 0.375, 0.125, 0.5, 0.125, 0.5, 0.25, 0.375, 0.25, 0.375, 0.25, 0.5, 0.25, 0.5, 0.375, 0.375, 0.375, 0.5, 0.25, 0.625, 0.25, 0.625, 0.375, 0.5, 0.375, 0.5, 0.375, 0.625, 0.375, 0.625, 0.5, 0.5, 0.5, 0.375, 0.375, 0.5, 0.375, 0.5, 0.5, 0.375, 0.5, 0.375, 0.5, 0.5, 0.5, 0.5, 0.625, 0.375, 0.625, 0.5, 0.5, 0.625, 0.5, 0.625, 0.625, 0.5, 0.625, 0.5, 0.625, 0.625, 0.625, 0.625, 0.75, 0.5, 0.75, 0.375, 0.625, 0.5, 0.625, 0.5, 0.75, 0.375, 0.75, 0.375, 0.75, 0.5, 0.75, 0.5, 0.875, 0.375, 0.875, 0.5, 0.75, 0.625, 0.75, 0.625, 0.875, 0.5, 0.875, 0.5, 0.875, 0.625, 0.875, 0.625, 1.0, 0.5, 1.0, 0.375, 0.875, 0.5, 0.875, 0.5, 1.0, 0.375, 1.0, 0.125, 0.5, 0.25, 0.5, 0.25, 0.625, 0.125, 0.625, 0.25, 0.5, 0.375, 0.5, 0.375, 0.625, 0.25, 0.625, 0.25, 0.625, 0.375, 0.625, 0.375, 0.75, 0.25, 0.75, 0.125, 0.625, 0.25, 0.625, 0.25, 0.75, 0.125, 0.75, 0.625, 0.5, 0.75, 0.5, 0.75, 0.625, 0.625, 0.625, 0.75, 0.5, 0.875, 0.5, 0.875, 0.625, 0.75, 0.625, 0.75, 0.625, 0.875, 0.625, 0.875, 0.75, 0.75, 0.75, 0.625, 0.625, 0.75, 0.625, 0.75, 0.75, 0.625, 0.75, 0.375, 0.0, 0.5, 0.0, 0.5, 0.125, 0.375, 0.125, 0.5, 0.0, 0.625, 0.0, 0.625, 0.125, 0.5, 0.125, 0.5, 0.125, 0.625, 0.125, 0.625, 0.25, 0.5, 0.25, 0.375, 0.125, 0.5, 0.125, 0.5, 0.25, 0.375, 0.25, 0.375, 0.25, 0.5, 0.25, 0.5, 0.375, 0.375, 0.375, 0.5, 0.25, 0.625, 0.25, 0.625, 0.375, 0.5, 0.375, 0.5, 0.375, 0.625, 0.375, 0.625, 0.5, 0.5, 0.5, 0.375, 0.375, 0.5, 0.375, 0.5, 0.5, 0.375, 0.5, 0.375, 0.5, 0.5, 0.5, 0.5, 0.625, 0.375, 0.625, 0.5, 0.5, 0.625, 0.5, 0.625, 0.625, 0.5, 0.625, 0.5, 0.625, 0.625, 0.625, 0.625, 0.75, 0.5, 0.75, 0.375, 0.625, 0.5, 0.625, 0.5, 0.75, 0.375, 0.75, 0.375, 0.75, 0.5, 0.75, 0.5, 0.875, 0.375, 0.875, 0.5, 0.75, 0.625, 0.75, 0.625, 0.875, 0.5, 0.875, 0.5, 0.875, 0.625, 0.875, 0.625, 1.0, 0.5, 1.0, 0.375, 0.875, 0.5, 0.875, 0.5, 1.0, 0.375, 1.0, 0.125, 0.5, 0.25, 0.5, 0.25, 0.625, 0.125, 0.625, 0.25, 0.5, 0.375, 0.5, 0.375, 0.625, 0.25, 0.625, 0.25, 0.625, 0.375, 0.625, 0.375, 0.75, 0.25, 0.75, 0.125, 0.625, 0.25, 0.625, 0.25, 0.75, 0.125, 0.75, 0.625, 0.5, 0.75, 0.5, 0.75, 0.625, 0.625, 0.625, 0.75, 0.5, 0.875, 0.5, 0.875, 0.625, 0.75, 0.625, 0.75, 0.625, 0.875, 0.625, 0.875, 0.75, 0.75, 0.75, 0.625, 0.625, 0.75, 0.625, 0.75, 0.75, 0.625, 0.75, 0.375, 0.0, 0.5, 0.0, 0.5, 0.125, 0.375, 0.125, 0.5, 0.0, 0.625, 0.0, 0.625, 0.125, 0.5, 0.125, 0.5, 0.125, 0.625, 0.125, 0.625, 0.25, 0.5, 0.25, 0.375, 0.125, 0.5, 0.125, 0.5, 0.25, 0.375, 0.25, 0.375, 0.25, 0.5, 0.25, 0.5, 0.375, 0.375, 0.375, 0.5, 0.25, 0.625, 0.25, 0.625, 0.375, 0.5, 0.375, 0.5, 0.375, 0.625, 0.375, 0.625, 0.5, 0.5, 0.5, 0.375, 0.375, 0.5, 0.375, 0.5, 0.5, 0.375, 0.5, 0.375, 0.5, 0.5, 0.5, 0.5, 0.625, 0.375, 0.625, 0.5, 0.5, 0.625, 0.5, 0.625, 0.625, 0.5, 0.625, 0.5, 0.625, 0.625, 0.625, 0.625, 0.75, 0.5, 0.75, 0.375, 0.625, 0.5, 0.625, 0.5, 0.75, 0.375, 0.75, 0.375, 0.75, 0.5, 0.75, 0.5, 0.875, 0.375, 0.875, 0.5, 0.75, 0.625, 0.75, 0.625, 0.875, 0.5, 0.875, 0.5, 0.875, 0.625, 0.875, 0.625, 1.0, 0.5, 1.0, 0.375, 0.875, 0.5, 0.875, 0.5, 1.0, 0.375, 1.0, 0.125, 0.5, 0.25, 0.5, 0.25, 0.625, 0.125, 0.625, 0.25, 0.5, 0.375, 0.5, 0.375, 0.625, 0.25, 0.625, 0.25, 0.625, 0.375, 0.625, 0.375, 0.75, 0.25, 0.75, 0.125, 0.625, 0.25, 0.625, 0.25, 0.75, 0.125, 0.75, 0.625, 0.5, 0.75, 0.5, 0.75, 0.625, 0.625, 0.625, 0.75, 0.5, 0.875, 0.5, 0.875, 0.625, 0.75, 0.625, 0.75, 0.625, 0.875, 0.625, 0.875, 0.75, 0.75, 0.75, 0.625, 0.625, 0.75, 0.625, 0.75, 0.75, 0.625, 0.75, 0.375, 0.0, 0.5, 0.0, 0.5, 0.125, 0.375, 0.125, 0.5, 0.0, 0.625, 0.0, 0.625, 0.125, 0.5, 0.125, 0.5, 0.125, 0.625, 0.125, 0.625, 0.25, 0.5, 0.25, 0.375, 0.125, 0.5, 0.125, 0.5, 0.25, 0.375, 0.25, 0.375, 0.25, 0.5, 0.25, 0.5, 0.375, 0.375, 0.375, 0.5, 0.25, 0.625, 0.25, 0.625, 0.375, 0.5, 0.375, 0.5, 0.375, 0.625, 0.375, 0.625, 0.5, 0.5, 0.5, 0.375, 0.375, 0.5, 0.375, 0.5, 0.5, 0.375, 0.5, 0.375, 0.5, 0.5, 0.5, 0.5, 0.625, 0.375, 0.625, 0.5, 0.5, 0.625, 0.5, 0.625, 0.625, 0.5, 0.625, 0.5, 0.625, 0.625, 0.625, 0.625, 0.75, 0.5, 0.75, 0.375, 0.625, 0.5, 0.625, 0.5, 0.75, 0.375, 0.75, 0.375, 0.75, 0.5, 0.75, 0.5, 0.875, 0.375, 0.875, 0.5, 0.75, 0.625, 0.75, 0.625, 0.875, 0.5, 0.875, 0.5, 0.875, 0.625, 0.875, 0.625, 1.0, 0.5, 1.0, 0.375, 0.875, 0.5, 0.875, 0.5, 1.0, 0.375, 1.0, 0.125, 0.5, 0.25, 0.5, 0.25, 0.625, 0.125, 0.625, 0.25, 0.5, 0.375, 0.5, 0.375, 0.625, 0.25, 0.625, 0.25, 0.625, 0.375, 0.625, 0.375, 0.75, 0.25, 0.75, 0.125, 0.625, 0.25, 0.625, 0.25, 0.75, 0.125, 0.75, 0.625, 0.5, 0.75, 0.5, 0.75, 0.625, 0.625, 0.625, 0.75, 0.5, 0.875, 0.5, 0.875, 0.625, 0.75, 0.625, 0.75, 0.625, 0.875, 0.625, 0.875, 0.75, 0.75, 0.75, 0.625, 0.625, 0.75, 0.625, 0.75, 0.75, 0.625, 0.75, 0.375, 0.0, 0.5, 0.0, 0.5, 0.125, 0.375, 0.125, 0.5, 0.0, 0.625, 0.0, 0.625, 0.125, 0.5, 0.125, 0.5, 0.125, 0.625, 0.125, 0.625, 0.25, 0.5, 0.25, 0.375, 0.125, 0.5, 0.125, 0.5, 0.25, 0.375, 0.25, 0.375, 0.25, 0.5, 0.25, 0.5, 0.375, 0.375, 0.375, 0.5, 0.25, 0.625, 0.25, 0.625, 0.375, 0.5, 0.375, 0.5, 0.375, 0.625, 0.375, 0.625, 0.5, 0.5, 0.5, 0.375, 0.375, 0.5, 0.375, 0.5, 0.5, 0.375, 0.5, 0.375, 0.5, 0.5, 0.5, 0.5, 0.625, 0.375, 0.625, 0.5, 0.5, 0.625, 0.5, 0.625, 0.625, 0.5, 0.625, 0.5, 0.625, 0.625, 0.625, 0.625, 0.75, 0.5, 0.75, 0.375, 0.625, 0.5, 0.625, 0.5, 0.75, 0.375, 0.75, 0.375, 0.75, 0.5, 0.75, 0.5, 0.875, 0.375, 0.875, 0.5, 0.75, 0.625, 0.75, 0.625, 0.875, 0.5, 0.875, 0.5, 0.875, 0.625, 0.875, 0.625, 1.0, 0.5, 1.0, 0.375, 0.875, 0.5, 0.875, 0.5, 1.0, 0.375, 1.0, 0.125, 0.5, 0.25, 0.5, 0.25, 0.625, 0.125, 0.625, 0.25, 0.5, 0.375, 0.5, 0.375, 0.625, 0.25, 0.625, 0.25, 0.625, 0.375, 0.625, 0.375, 0.75, 0.25, 0.75, 0.125, 0.625, 0.25, 0.625, 0.25, 0.75, 0.125, 0.75, 0.625, 0.5, 0.75, 0.5, 0.75, 0.625, 0.625, 0.625, 0.75, 0.5, 0.875, 0.5, 0.875, 0.625, 0.75, 0.625, 0.75, 0.625, 0.875, 0.625, 0.875, 0.75, 0.75, 0.75, 0.625, 0.625, 0.75, 0.625, 0.75, 0.75, 0.625, 0.75, 0.375, 0.0, 0.5, 0.0, 0.5, 0.125, 0.375, 0.125, 0.5, 0.0, 0.625, 0.0, 0.625, 0.125, 0.5, 0.125, 0.5, 0.125, 0.625, 0.125, 0.625, 0.25, 0.5, 0.25, 0.375, 0.125, 0.5, 0.125, 0.5, 0.25, 0.375, 0.25, 0.375, 0.25, 0.5, 0.25, 0.5, 0.375, 0.375, 0.375, 0.5, 0.25, 0.625, 0.25, 0.625, 0.375, 0.5, 0.375, 0.5, 0.375, 0.625, 0.375, 0.625, 0.5, 0.5, 0.5, 0.375, 0.375, 0.5, 0.375, 0.5, 0.5, 0.375, 0.5, 0.375, 0.5, 0.5, 0.5, 0.5, 0.625, 0.375, 0.625, 0.5, 0.5, 0.625, 0.5, 0.625, 0.625, 0.5, 0.625, 0.5, 0.625, 0.625, 0.625, 0.625, 0.75, 0.5, 0.75, 0.375, 0.625, 0.5, 0.625, 0.5, 0.75, 0.375, 0.75, 0.375, 0.75, 0.5, 0.75, 0.5, 0.875, 0.375, 0.875, 0.5, 0.75, 0.625, 0.75, 0.625, 0.875, 0.5, 0.875, 0.5, 0.875, 0.625, 0.875, 0.625, 1.0, 0.5, 1.0, 0.375, 0.875, 0.5, 0.875, 0.5, 1.0, 0.375, 1.0, 0.125, 0.5, 0.25, 0.5, 0.25, 0.625, 0.125, 0.625, 0.25, 0.5, 0.375, 0.5, 0.375, 0.625, 0.25, 0.625, 0.25, 0.625, 0.375, 0.625, 0.375, 0.75, 0.25, 0.75, 0.125, 0.625, 0.25, 0.625, 0.25, 0.75, 0.125, 0.75, 0.625, 0.5, 0.75, 0.5, 0.75, 0.625, 0.625, 0.625, 0.75, 0.5, 0.875, 0.5, 0.875, 0.625, 0.75, 0.625, 0.75, 0.625, 0.875, 0.625, 0.875, 0.75, 0.75, 0.75, 0.625, 0.625, 0.75, 0.625, 0.75, 0.75, 0.625, 0.75, 0.375, 0.0, 0.5, 0.0, 0.5, 0.125, 0.375, 0.125, 0.5, 0.0, 0.625, 0.0, 0.625, 0.125, 0.5, 0.125, 0.5, 0.125, 0.625, 0.125, 0.625, 0.25, 0.5, 0.25, 0.375, 0.125, 0.5, 0.125, 0.5, 0.25, 0.375, 0.25, 0.375, 0.25, 0.5, 0.25, 0.5, 0.375, 0.375, 0.375, 0.5, 0.25, 0.625, 0.25, 0.625, 0.375, 0.5, 0.375, 0.5, 0.375, 0.625, 0.375, 0.625, 0.5, 0.5, 0.5, 0.375, 0.375, 0.5, 0.375, 0.5, 0.5, 0.375, 0.5, 0.375, 0.5, 0.5, 0.5, 0.5, 0.625, 0.375, 0.625, 0.5, 0.5, 0.625, 0.5, 0.625, 0.625, 0.5, 0.625, 0.5, 0.625, 0.625, 0.625, 0.625, 0.75, 0.5, 0.75, 0.375, 0.625, 0.5, 0.625, 0.5, 0.75, 0.375, 0.75, 0.375, 0.75, 0.5, 0.75, 0.5, 0.875, 0.375, 0.875, 0.5, 0.75, 0.625, 0.75, 0.625, 0.875, 0.5, 0.875, 0.5, 0.875, 0.625, 0.875, 0.625, 1.0, 0.5, 1.0, 0.375, 0.875, 0.5, 0.875, 0.5, 1.0, 0.375, 1.0, 0.125, 0.5, 0.25, 0.5, 0.25, 0.625, 0.125, 0.625, 0.25, 0.5, 0.375, 0.5, 0.375, 0.625, 0.25, 0.625, 0.25, 0.625, 0.375, 0.625, 0.375, 0.75, 0.25, 0.75, 0.125, 0.625, 0.25, 0.625, 0.25, 0.75, 0.125, 0.75, 0.625, 0.5, 0.75, 0.5, 0.75, 0.625, 0.625, 0.625, 0.75, 0.5, 0.875, 0.5, 0.875, 0.625, 0.75, 0.625, 0.75, 0.625, 0.875, 0.625, 0.875, 0.75, 0.75, 0.75, 0.625, 0.625, 0.75, 0.625, 0.75, 0.75, 0.625, 0.75, 0.375, 0.0, 0.5, 0.0, 0.5, 0.125, 0.375, 0.125, 0.5, 0.0, 0.625, 0.0, 0.625, 0.125, 0.5, 0.125, 0.5, 0.125, 0.625, 0.125, 0.625, 0.25, 0.5, 0.25, 0.375, 0.125, 0.5, 0.125, 0.5, 0.25, 0.375, 0.25, 0.375, 0.25, 0.5, 0.25, 0.5, 0.375, 0.375, 0.375, 0.5, 0.25, 0.625, 0.25, 0.625, 0.375, 0.5, 0.375, 0.5, 0.375, 0.625, 0.375, 0.625, 0.5, 0.5, 0.5, 0.375, 0.375, 0.5, 0.375, 0.5, 0.5, 0.375, 0.5, 0.375, 0.5, 0.5, 0.5, 0.5, 0.625, 0.375, 0.625, 0.5, 0.5, 0.625, 0.5, 0.625, 0.625, 0.5, 0.625, 0.5, 0.625, 0.625, 0.625, 0.625, 0.75, 0.5, 0.75, 0.375, 0.625, 0.5, 0.625, 0.5, 0.75, 0.375, 0.75, 0.375, 0.75, 0.5, 0.75, 0.5, 0.875, 0.375, 0.875, 0.5, 0.75, 0.625, 0.75, 0.625, 0.875, 0.5, 0.875, 0.5, 0.875, 0.625, 0.875, 0.625, 1.0, 0.5, 1.0, 0.375, 0.875, 0.5, 0.875, 0.5, 1.0, 0.375, 1.0, 0.125, 0.5, 0.25, 0.5, 0.25, 0.625, 0.125, 0.625, 0.25, 0.5, 0.375, 0.5, 0.375, 0.625, 0.25, 0.625, 0.25, 0.625, 0.375, 0.625, 0.375, 0.75, 0.25, 0.75, 0.125, 0.625, 0.25, 0.625, 0.25, 0.75, 0.125, 0.75, 0.625, 0.5, 0.75, 0.5, 0.75, 0.625, 0.625, 0.625, 0.75, 0.5, 0.875, 0.5, 0.875, 0.625, 0.75, 0.625, 0.75, 0.625, 0.875, 0.625, 0.875, 0.75, 0.75, 0.75, 0.625, 0.625, 0.75, 0.625, 0.75, 0.75, 0.625, 0.75, 0.375, 0.0, 0.375, 0.125, 0.5, 0.125, 0.5, 0.0, 0.5, 0.0, 0.5, 0.125, 0.625, 0.125, 0.625, 0.0, 0.5, 0.125, 0.5, 0.25, 0.625, 0.25, 0.625, 0.125, 0.375, 0.125, 0.375, 0.25, 0.5, 0.25, 0.5, 0.125, 0.375, 0.25, 0.375, 0.375, 0.5, 0.375, 0.5, 0.25, 0.5, 0.25, 0.5, 0.375, 0.625, 0.375, 0.625, 0.25, 0.5, 0.375, 0.5, 0.5, 0.625, 0.5, 0.625, 0.375, 0.375, 0.375, 0.375, 0.5, 0.5, 0.5, 0.5, 0.375, 0.375, 0.5, 0.375, 0.625, 0.5, 0.625, 0.5, 0.5, 0.5, 0.5, 0.5, 0.625, 0.625, 0.625, 0.625, 0.5, 0.5, 0.625, 0.5, 0.75, 0.625, 0.75, 0.625, 0.625, 0.375, 0.625, 0.375, 0.75, 0.5, 0.75, 0.5, 0.625, 0.375, 0.75, 0.375, 0.875, 0.5, 0.875, 0.5, 0.75, 0.5, 0.75, 0.5, 0.875, 0.625, 0.875, 0.625, 0.75, 0.5, 0.875, 0.5, 1.0, 0.625, 1.0, 0.625, 0.875, 0.375, 0.875, 0.375, 1.0, 0.5, 1.0, 0.5, 0.875, 0.125, 0.5, 0.125, 0.625, 0.25, 0.625, 0.25, 0.5, 0.25, 0.5, 0.25, 0.625, 0.375, 0.625, 0.375, 0.5, 0.25, 0.625, 0.25, 0.75, 0.375, 0.75, 0.375, 0.625, 0.125, 0.625, 0.125, 0.75, 0.25, 0.75, 0.25, 0.625, 0.625, 0.5, 0.625, 0.625, 0.75, 0.625, 0.75, 0.5, 0.75, 0.5, 0.75, 0.625, 0.875, 0.625, 0.875, 0.5, 0.75, 0.625, 0.75, 0.75, 0.875, 0.75, 0.875, 0.625, 0.625, 0.625, 0.625, 0.75, 0.75, 0.75, 0.75, 0.625])
me_cube_004.materials.append(mat_material_003)
me_cube_004.update()

# ---- objects
ob_icosphere = bpy.data.objects.new('Icosphere', me_icosphere)
ob_icosphere_001 = bpy.data.objects.new('Icosphere.001', me_icosphere_001)
ob_icosphere_002 = bpy.data.objects.new('Icosphere.002', me_icosphere_002)
ob_icosphere_003 = bpy.data.objects.new('Icosphere.003', me_icosphere_003)
ob_ladder = bpy.data.objects.new('Ladder', me_cube_004)

# ---- transforms, parenting, visibility, modifiers, constraints
ob_icosphere.location = (0.0, 0.0, 0.9465)
ob_icosphere.scale = (1.678, 1.678, 3.003)
ob_icosphere_001.location = (1.537, 0.0, 0.7944)
ob_icosphere_001.scale = (1.678, 1.678, 2.188)
ob_icosphere_002.location = (0.3703, -1.692, 1.662)
ob_icosphere_002.rotation_euler = (1.698, -0.2138, 0.4071)
ob_icosphere_002.scale = (2.805, 2.805, 3.657)
ob_icosphere_003.location = (1.537, -1.521, 0.6456)
ob_icosphere_003.rotation_euler = (3.056, -0.8502, 0.9369)
ob_icosphere_003.scale = (1.678, 1.678, 2.188)
ob_ladder.location = (-1.546, -1.364, -0.164)
ob_ladder.rotation_euler = (0.17, -0.008087, 1.306)
ob_ladder.scale = (-0.4271, -0.07174, -0.07174)

# ---- collection membership
col_collection.objects.link(ob_icosphere)
col_collection.objects.link(ob_icosphere_001)
col_collection.objects.link(ob_icosphere_002)
col_collection.objects.link(ob_icosphere_003)
col_collection.objects.link(ob_ladder)

# ---- scene / render settings (as saved in the file)
scene.frame_start = 1; scene.frame_end = 250; scene.frame_set(67)
scene.render.engine = 'BLENDER_EEVEE_NEXT'
scene.cycles.sampling_pattern = 'TABULATED_SOBOL'
bpy.context.view_layer.update()

# ---- added for rendering (the .blend has no active camera and no usable light): camera, sun
cam_auto = bpy.data.cameras.new('AutoCamera')
cam_auto.lens = 50.0
cam_auto.sensor_width = 36.0
cam_auto.clip_end = 1000.0
ob_auto_camera = bpy.data.objects.new('AutoCamera', cam_auto)
scene.collection.objects.link(ob_auto_camera)
ob_auto_camera.location = (7.77589, -10.1214, 7.13055)
ob_auto_camera.rotation_euler = (1.09748, -7.21219e-08, 0.694738)
scene.camera = ob_auto_camera
light_auto_sun = bpy.data.lights.new('AutoSun', 'SUN')
light_auto_sun.energy = 3.0
light_auto_sun.angle = 0.0523599
ob_auto_sun = bpy.data.objects.new('AutoSun', light_auto_sun)
scene.collection.objects.link(ob_auto_sun)
ob_auto_sun.rotation_euler = (0.872665, 0.174533, 0.523599)
bpy.context.view_layer.update()
